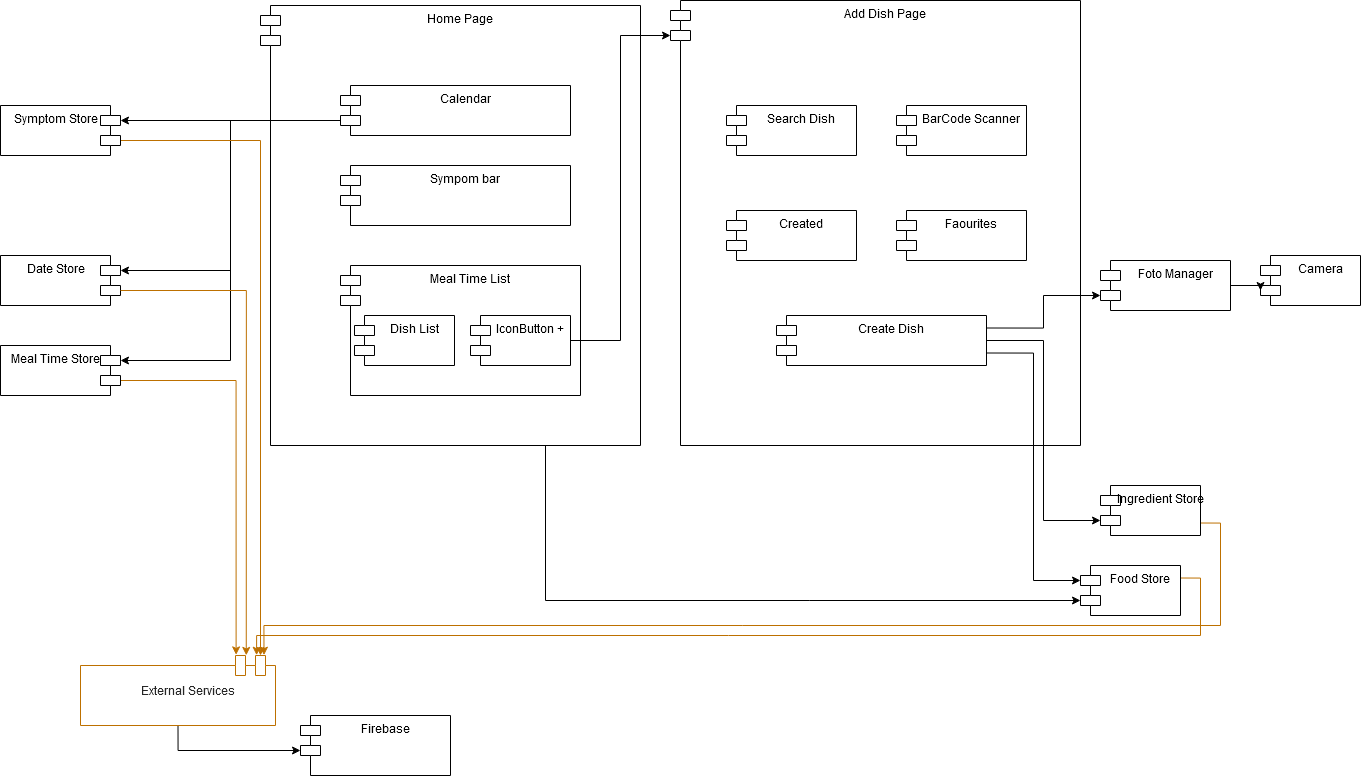

The diagram above was exported from draw.io. Its source (the exported page's mxGraphModel, read from the mxfile embedded in the PNG):
<mxGraphModel dx="2031" dy="1090" grid="1" gridSize="10" guides="1" tooltips="1" connect="1" arrows="1" fold="1" page="1" pageScale="1" pageWidth="850" pageHeight="1100" math="0" shadow="0">
  <root>
    <mxCell id="0" />
    <mxCell id="1" parent="0" />
    <mxCell id="2" value="Camera" style="shape=module;align=left;spacingLeft=20;align=center;verticalAlign=top;" vertex="1" parent="1">
      <mxGeometry x="2600" y="400" width="100" height="50" as="geometry" />
    </mxCell>
    <mxCell id="3" value="Date Store" style="shape=module;align=center;spacingLeft=-9;align=center;verticalAlign=top;direction=west;horizontal=1;labelPosition=center;verticalLabelPosition=middle;" vertex="1" parent="1">
      <mxGeometry x="1340" y="400" width="120" height="50" as="geometry" />
    </mxCell>
    <mxCell id="4" style="edgeStyle=orthogonalEdgeStyle;rounded=0;orthogonalLoop=1;jettySize=auto;html=1;exitX=0.75;exitY=1;exitDx=0;exitDy=0;entryX=0;entryY=0;entryDx=0;entryDy=35;entryPerimeter=0;fontSize=10;" edge="1" source="5" target="30" parent="1">
      <mxGeometry relative="1" as="geometry" />
    </mxCell>
    <mxCell id="5" value="Home Page" style="shape=module;align=left;spacingLeft=20;align=center;verticalAlign=top;" vertex="1" parent="1">
      <mxGeometry x="1600" y="150" width="380" height="440" as="geometry" />
    </mxCell>
    <mxCell id="6" value="Sympom bar" style="shape=module;align=left;spacingLeft=20;align=center;verticalAlign=top;" vertex="1" parent="1">
      <mxGeometry x="1680" y="310" width="230" height="60" as="geometry" />
    </mxCell>
    <mxCell id="7" style="edgeStyle=orthogonalEdgeStyle;rounded=0;orthogonalLoop=1;jettySize=auto;html=1;exitX=0;exitY=0;exitDx=0;exitDy=35;exitPerimeter=0;entryX=0;entryY=0;entryDx=0;entryDy=35;entryPerimeter=0;fontSize=10;" edge="1" source="10" target="3" parent="1">
      <mxGeometry relative="1" as="geometry" />
    </mxCell>
    <mxCell id="8" style="edgeStyle=orthogonalEdgeStyle;rounded=0;orthogonalLoop=1;jettySize=auto;html=1;exitX=0;exitY=0;exitDx=0;exitDy=35;exitPerimeter=0;entryX=0;entryY=0;entryDx=0;entryDy=35;entryPerimeter=0;fontSize=10;" edge="1" source="10" target="16" parent="1">
      <mxGeometry relative="1" as="geometry" />
    </mxCell>
    <mxCell id="9" style="edgeStyle=orthogonalEdgeStyle;rounded=0;orthogonalLoop=1;jettySize=auto;html=1;exitX=0;exitY=0;exitDx=0;exitDy=35;exitPerimeter=0;entryX=0;entryY=0;entryDx=0;entryDy=35;entryPerimeter=0;fontSize=10;" edge="1" source="10" target="18" parent="1">
      <mxGeometry relative="1" as="geometry" />
    </mxCell>
    <mxCell id="10" value="Calendar" style="shape=module;align=left;spacingLeft=20;align=center;verticalAlign=top;" vertex="1" parent="1">
      <mxGeometry x="1680" y="230" width="230" height="50" as="geometry" />
    </mxCell>
    <mxCell id="11" value="Add Dish Page" style="shape=module;align=left;spacingLeft=20;align=center;verticalAlign=top;" vertex="1" parent="1">
      <mxGeometry x="2010" y="145" width="410" height="445" as="geometry" />
    </mxCell>
    <mxCell id="12" value="Created" style="shape=module;align=left;spacingLeft=20;align=center;verticalAlign=top;" vertex="1" parent="1">
      <mxGeometry x="2066" y="355" width="130" height="50" as="geometry" />
    </mxCell>
    <mxCell id="13" style="edgeStyle=orthogonalEdgeStyle;rounded=0;orthogonalLoop=1;jettySize=auto;html=1;exitX=1;exitY=0.5;exitDx=0;exitDy=0;entryX=0;entryY=0;entryDx=0;entryDy=35;entryPerimeter=0;fontSize=10;" edge="1" source="14" target="2" parent="1">
      <mxGeometry relative="1" as="geometry" />
    </mxCell>
    <mxCell id="14" value="Foto Manager" style="shape=module;align=left;spacingLeft=20;align=center;verticalAlign=top;" vertex="1" parent="1">
      <mxGeometry x="2440" y="405" width="130" height="50" as="geometry" />
    </mxCell>
    <mxCell id="15" style="edgeStyle=orthogonalEdgeStyle;rounded=0;orthogonalLoop=1;jettySize=auto;html=1;exitX=0;exitY=0;exitDx=0;exitDy=15;exitPerimeter=0;entryX=0;entryY=0;entryDx=0;entryDy=15;entryPerimeter=0;fontSize=10;fillColor=#f0a30a;strokeColor=#BD7000;" edge="1" source="16" target="20" parent="1">
      <mxGeometry relative="1" as="geometry" />
    </mxCell>
    <mxCell id="16" value="Symptom Store" style="shape=module;align=center;spacingLeft=-9;align=center;verticalAlign=top;direction=west;horizontal=1;labelPosition=center;verticalLabelPosition=middle;" vertex="1" parent="1">
      <mxGeometry x="1340" y="250" width="120" height="50" as="geometry" />
    </mxCell>
    <mxCell id="17" style="edgeStyle=orthogonalEdgeStyle;rounded=0;orthogonalLoop=1;jettySize=auto;html=1;exitX=0;exitY=0;exitDx=0;exitDy=15;exitPerimeter=0;entryX=-0.009;entryY=0.202;entryDx=0;entryDy=0;entryPerimeter=0;fontSize=10;fillColor=#f0a30a;strokeColor=#BD7000;" edge="1" source="18" target="20" parent="1">
      <mxGeometry relative="1" as="geometry" />
    </mxCell>
    <mxCell id="18" value="Meal Time Store" style="shape=module;align=center;spacingLeft=-9;align=center;verticalAlign=top;direction=west;horizontal=1;labelPosition=center;verticalLabelPosition=middle;" vertex="1" parent="1">
      <mxGeometry x="1340" y="490" width="120" height="50" as="geometry" />
    </mxCell>
    <mxCell id="19" style="edgeStyle=orthogonalEdgeStyle;rounded=0;orthogonalLoop=1;jettySize=auto;html=1;exitX=1;exitY=0.5;exitDx=0;exitDy=0;entryX=0;entryY=0;entryDx=0;entryDy=35;entryPerimeter=0;fontSize=10;" edge="1" source="20" target="21" parent="1">
      <mxGeometry relative="1" as="geometry" />
    </mxCell>
    <mxCell id="20" value="External Services" style="shape=module;align=center;spacingLeft=20;align=center;verticalAlign=middle;strokeColor=#BD7000;fillColor=none;fontColor=#262626;direction=south;" vertex="1" parent="1">
      <mxGeometry x="1420" y="800" width="195" height="70" as="geometry" />
    </mxCell>
    <mxCell id="21" value="Firebase" style="shape=module;align=center;spacingLeft=20;align=center;verticalAlign=top;direction=east;" vertex="1" parent="1">
      <mxGeometry x="1640" y="860" width="150" height="60" as="geometry" />
    </mxCell>
    <mxCell id="22" value="Faourites" style="shape=module;align=left;spacingLeft=20;align=center;verticalAlign=top;" vertex="1" parent="1">
      <mxGeometry x="2236" y="355" width="130" height="50" as="geometry" />
    </mxCell>
    <mxCell id="23" style="edgeStyle=orthogonalEdgeStyle;rounded=0;orthogonalLoop=1;jettySize=auto;html=1;exitX=1;exitY=0.25;exitDx=0;exitDy=0;entryX=0;entryY=0;entryDx=0;entryDy=35;entryPerimeter=0;fontSize=10;" edge="1" source="26" target="14" parent="1">
      <mxGeometry relative="1" as="geometry">
        <mxPoint x="2456" y="500" as="targetPoint" />
      </mxGeometry>
    </mxCell>
    <mxCell id="24" style="edgeStyle=orthogonalEdgeStyle;rounded=0;orthogonalLoop=1;jettySize=auto;html=1;exitX=1;exitY=0.75;exitDx=0;exitDy=0;entryX=0;entryY=0;entryDx=0;entryDy=15;entryPerimeter=0;fontSize=10;" edge="1" source="26" target="30" parent="1">
      <mxGeometry relative="1" as="geometry" />
    </mxCell>
    <mxCell id="25" style="edgeStyle=orthogonalEdgeStyle;rounded=0;orthogonalLoop=1;jettySize=auto;html=1;exitX=1;exitY=0.5;exitDx=0;exitDy=0;entryX=0;entryY=0;entryDx=0;entryDy=35;entryPerimeter=0;fontSize=10;" edge="1" source="26" target="33" parent="1">
      <mxGeometry relative="1" as="geometry" />
    </mxCell>
    <mxCell id="26" value="Create Dish" style="shape=module;align=left;spacingLeft=20;align=center;verticalAlign=top;" vertex="1" parent="1">
      <mxGeometry x="2116" y="460" width="210" height="50" as="geometry" />
    </mxCell>
    <mxCell id="27" value="Search Dish" style="shape=module;align=left;spacingLeft=20;align=center;verticalAlign=top;" vertex="1" parent="1">
      <mxGeometry x="2066" y="250" width="130" height="50" as="geometry" />
    </mxCell>
    <mxCell id="28" value="BarCode Scanner" style="shape=module;align=left;spacingLeft=20;align=center;verticalAlign=top;" vertex="1" parent="1">
      <mxGeometry x="2236" y="250" width="130" height="50" as="geometry" />
    </mxCell>
    <mxCell id="29" style="edgeStyle=orthogonalEdgeStyle;rounded=0;orthogonalLoop=1;jettySize=auto;html=1;exitX=1;exitY=0.25;exitDx=0;exitDy=0;entryX=-0.004;entryY=0.097;entryDx=0;entryDy=0;entryPerimeter=0;fontSize=10;fillColor=#f0a30a;strokeColor=#BD7000;" edge="1" source="30" target="20" parent="1">
      <mxGeometry relative="1" as="geometry" />
    </mxCell>
    <mxCell id="30" value="Food Store" style="shape=module;align=left;spacingLeft=20;align=center;verticalAlign=top;" vertex="1" parent="1">
      <mxGeometry x="2420" y="710" width="100" height="50" as="geometry" />
    </mxCell>
    <mxCell id="31" style="edgeStyle=orthogonalEdgeStyle;rounded=0;orthogonalLoop=1;jettySize=auto;html=1;exitX=0;exitY=0;exitDx=0;exitDy=15;exitPerimeter=0;entryX=-0.002;entryY=0.15;entryDx=0;entryDy=0;entryPerimeter=0;fontSize=10;fillColor=#f0a30a;strokeColor=#BD7000;" edge="1" source="3" target="20" parent="1">
      <mxGeometry relative="1" as="geometry" />
    </mxCell>
    <mxCell id="32" style="edgeStyle=orthogonalEdgeStyle;rounded=0;orthogonalLoop=1;jettySize=auto;html=1;exitX=1;exitY=0.75;exitDx=0;exitDy=0;entryX=-0.004;entryY=0.059;entryDx=0;entryDy=0;entryPerimeter=0;fontSize=10;fillColor=#f0a30a;strokeColor=#BD7000;" edge="1" source="33" target="20" parent="1">
      <mxGeometry relative="1" as="geometry">
        <Array as="points">
          <mxPoint x="2560" y="668" />
          <mxPoint x="2560" y="770" />
          <mxPoint x="1604" y="770" />
        </Array>
      </mxGeometry>
    </mxCell>
    <mxCell id="33" value="Ingredient Store" style="shape=module;align=left;spacingLeft=20;align=center;verticalAlign=top;" vertex="1" parent="1">
      <mxGeometry x="2440" y="630" width="100" height="50" as="geometry" />
    </mxCell>
    <mxCell id="34" value="Dish List" style="shape=module;align=left;spacingLeft=20;align=center;verticalAlign=top;" vertex="1" parent="1">
      <mxGeometry x="1770" y="450" width="130" height="50" as="geometry" />
    </mxCell>
    <mxCell id="35" value="Meal Time List" style="shape=module;align=left;spacingLeft=20;align=center;verticalAlign=top;" vertex="1" parent="1">
      <mxGeometry x="1680" y="410" width="240" height="130" as="geometry" />
    </mxCell>
    <mxCell id="36" value="Dish List" style="shape=module;align=left;spacingLeft=20;align=center;verticalAlign=top;" vertex="1" parent="1">
      <mxGeometry x="1694" y="460" width="100" height="50" as="geometry" />
    </mxCell>
    <mxCell id="37" style="edgeStyle=orthogonalEdgeStyle;rounded=0;orthogonalLoop=1;jettySize=auto;html=1;exitX=1;exitY=0.5;exitDx=0;exitDy=0;entryX=0;entryY=0;entryDx=0;entryDy=35;entryPerimeter=0;fontSize=10;" edge="1" source="38" target="11" parent="1">
      <mxGeometry relative="1" as="geometry" />
    </mxCell>
    <mxCell id="38" value="IconButton +" style="shape=module;align=left;spacingLeft=20;align=center;verticalAlign=top;" vertex="1" parent="1">
      <mxGeometry x="1810" y="460" width="100" height="50" as="geometry" />
    </mxCell>
  </root>
</mxGraphModel>